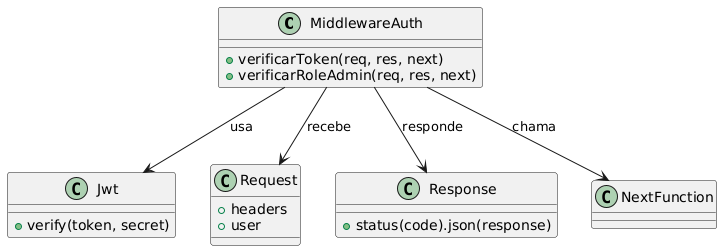

The diagram above was rendered by PlantUML. Its source (embedded in the PNG):
@startuml

class MiddlewareAuth {
  +verificarToken(req, res, next)
  +verificarRoleAdmin(req, res, next)
}

class Jwt {
  +verify(token, secret)
}

class Request {
  +headers
  +user
}

class Response {
  +status(code).json(response)
}

class NextFunction {}

MiddlewareAuth --> Jwt : usa
MiddlewareAuth --> Request : recebe
MiddlewareAuth --> Response : responde
MiddlewareAuth --> NextFunction : chama

@enduml